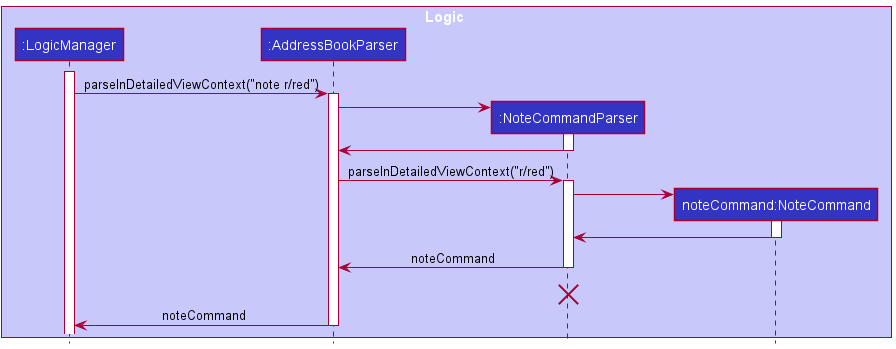

The diagram above was rendered by PlantUML. Its source (embedded in the PNG):
@startuml
!include ../style.puml

Box Logic LOGIC_COLOR_T1
participant ":LogicManager" as LogicManager LOGIC_COLOR
participant ":AddressBookParser" as ABParser LOGIC_COLOR
participant ":NoteCommandParser" as NoteCommandParser LOGIC_COLOR
participant "noteCommand:NoteCommand" as NoteCommand LOGIC_COLOR
end box

activate LogicManager

LogicManager -> ABParser : parseInDetailedViewContext("note r/red")
activate ABParser

create NoteCommandParser
ABParser -> NoteCommandParser
activate NoteCommandParser
NoteCommandParser -> ABParser
deactivate NoteCommandParser

ABParser -> NoteCommandParser : parseInDetailedViewContext("r/red")
activate NoteCommandParser

create NoteCommand
NoteCommandParser -> NoteCommand
activate NoteCommand
NoteCommand -> NoteCommandParser
deactivate NoteCommand

NoteCommandParser -> ABParser : noteCommand
deactivate NoteCommandParser
'Hidden arrow to move destroy marker lower'
NoteCommandParser -[hidden]-> NoteCommandParser
destroy NoteCommandParser

ABParser -> LogicManager : noteCommand
deactivate ABParser

@enduml